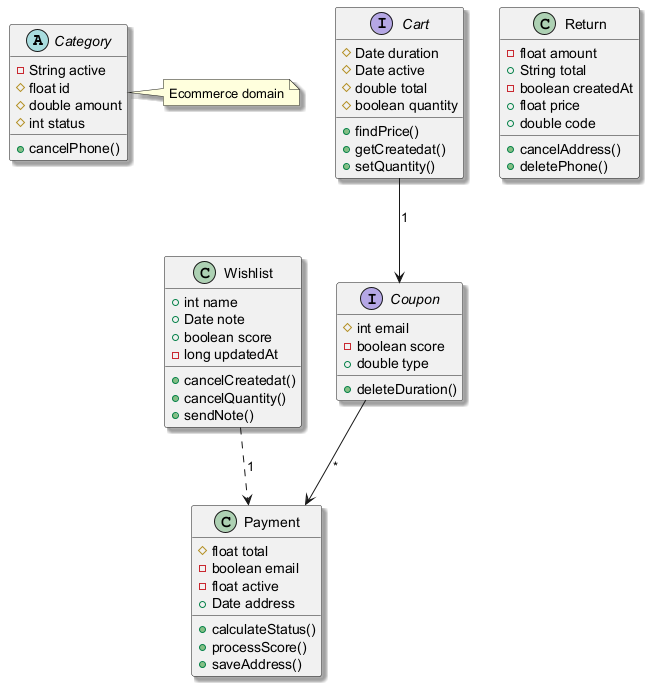

The diagram above was rendered by PlantUML. Its source (embedded in the PNG):
@startuml
skinparam shadowing true
abstract class Category {
  -String active
  #float id
  #double amount
  #int status
  +cancelPhone()
}
class Wishlist {
  +int name
  +Date note
  +boolean score
  -long updatedAt
  +cancelCreatedat()
  +cancelQuantity()
  +sendNote()
}
class Payment {
  #float total
  -boolean email
  -float active
  +Date address
  +calculateStatus()
  +processScore()
  +saveAddress()
}
interface Coupon {
  #int email
  -boolean score
  +double type
  +deleteDuration()
}
class Return {
  -float amount
  +String total
  -boolean createdAt
  +float price
  +double code
  +cancelAddress()
  +deletePhone()
}
interface Cart {
  #Date duration
  #Date active
  #double total
  #boolean quantity
  +findPrice()
  +getCreatedat()
  +setQuantity()
}
Wishlist ..> Payment : "1"
Coupon --> Payment : "*"
Cart --> Coupon : "1"
note right of Category : Ecommerce domain
@enduml